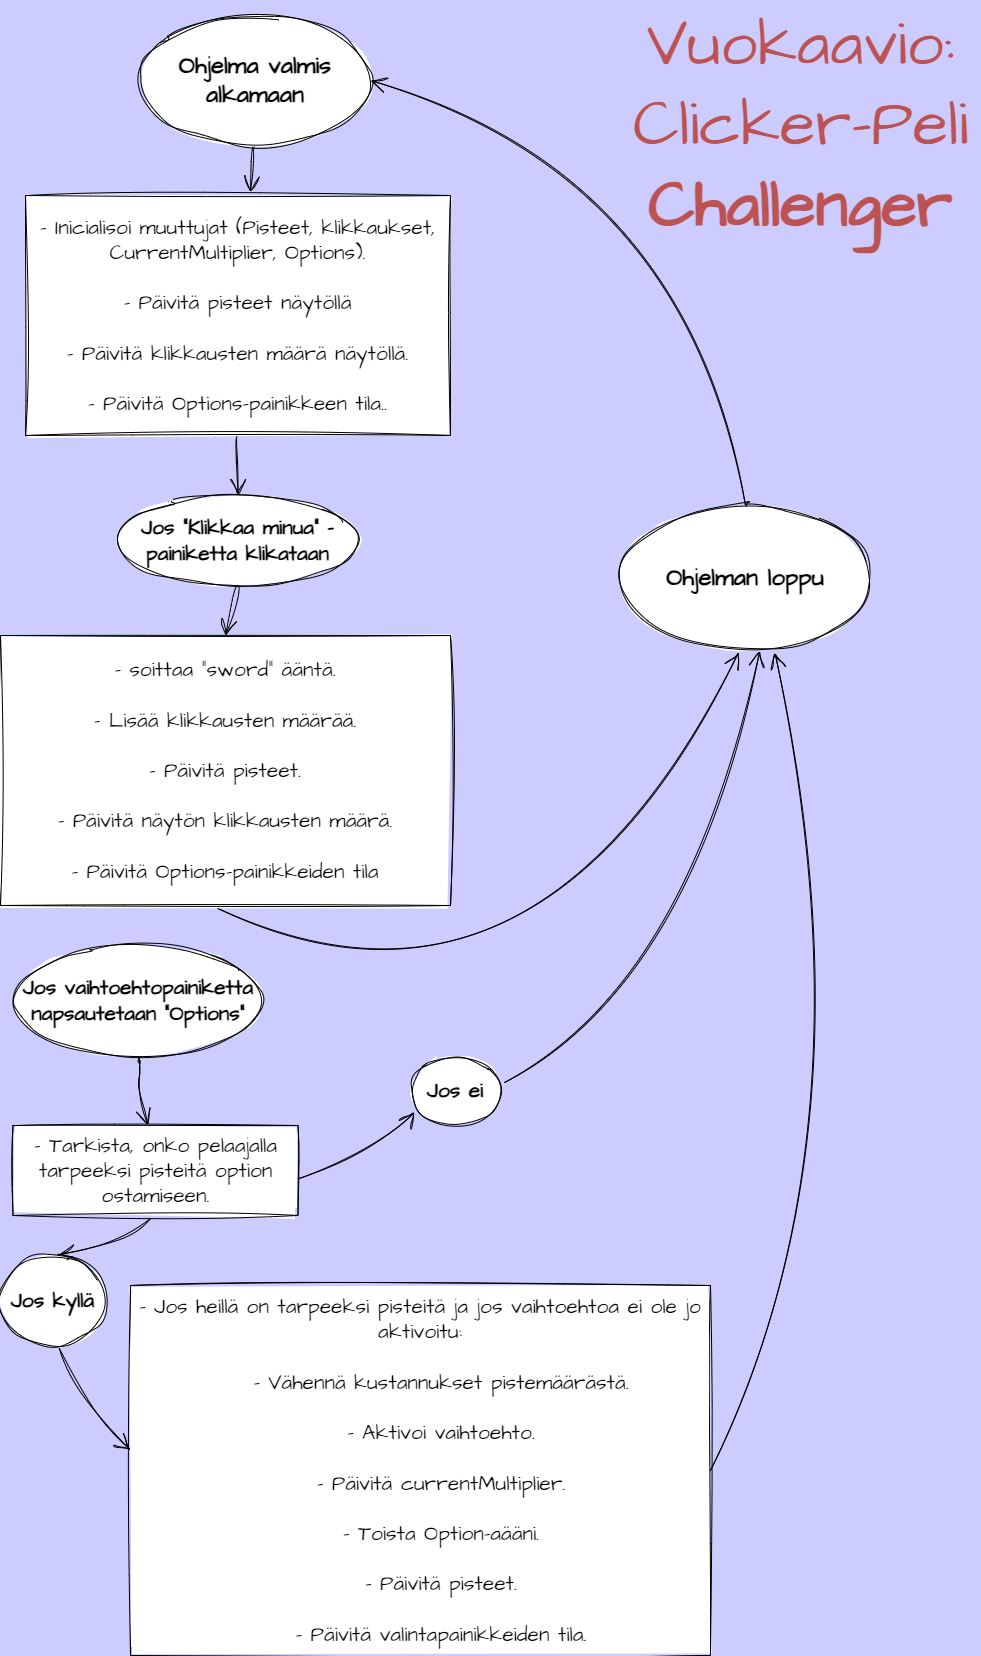

The diagram above was exported from draw.io. Its source (the exported page's mxGraphModel, read from the mxfile embedded in the PNG):
<mxGraphModel dx="1348" dy="704" grid="1" gridSize="10" guides="1" tooltips="1" connect="1" arrows="1" fold="1" page="1" pageScale="1" pageWidth="1100" pageHeight="1700" background="#CCCCFF" math="0" shadow="1">
  <root>
    <mxCell id="0" />
    <mxCell id="1" parent="0" />
    <mxCell id="50" style="edgeStyle=none;curved=1;rounded=0;sketch=1;hachureGap=4;jiggle=2;curveFitting=1;orthogonalLoop=1;jettySize=auto;html=1;entryX=0.529;entryY=-0.015;entryDx=0;entryDy=0;entryPerimeter=0;fontFamily=Architects Daughter;fontSource=https%3A%2F%2Ffonts.googleapis.com%2Fcss%3Ffamily%3DArchitects%2BDaughter;fontSize=16;endArrow=open;startSize=14;endSize=14;sourcePerimeterSpacing=8;targetPerimeterSpacing=8;exitX=0.5;exitY=1;exitDx=0;exitDy=0;" parent="1" source="2" target="13" edge="1">
      <mxGeometry relative="1" as="geometry" />
    </mxCell>
    <mxCell id="2" value="&lt;b&gt;&lt;font style=&quot;font-size: 24px;&quot;&gt;Ohjelma valmis alkamaan&lt;/font&gt;&lt;/b&gt;" style="ellipse;whiteSpace=wrap;html=1;sketch=1;hachureGap=4;jiggle=2;curveFitting=1;fontFamily=Architects Daughter;fontSource=https%3A%2F%2Ffonts.googleapis.com%2Fcss%3Ffamily%3DArchitects%2BDaughter;fontSize=20;" parent="1" vertex="1">
      <mxGeometry x="230" y="40" width="230" height="130" as="geometry" />
    </mxCell>
    <mxCell id="14" style="edgeStyle=none;curved=1;rounded=0;sketch=1;hachureGap=4;jiggle=2;curveFitting=1;orthogonalLoop=1;jettySize=auto;html=1;fontFamily=Architects Daughter;fontSource=https%3A%2F%2Ffonts.googleapis.com%2Fcss%3Ffamily%3DArchitects%2BDaughter;fontSize=16;endArrow=open;startSize=14;endSize=14;sourcePerimeterSpacing=8;targetPerimeterSpacing=8;exitX=0.5;exitY=1;exitDx=0;exitDy=0;entryX=0.5;entryY=0;entryDx=0;entryDy=0;" parent="1" source="13" target="15" edge="1">
      <mxGeometry relative="1" as="geometry">
        <mxPoint x="418" y="600" as="targetPoint" />
      </mxGeometry>
    </mxCell>
    <mxCell id="13" value="&lt;font style=&quot;font-size: 21px;&quot;&gt;&lt;br&gt;&lt;/font&gt;&lt;span style=&quot;orphans: 2; text-align: center; text-indent: 0px; widows: 2; text-decoration-thickness: initial; text-decoration-style: initial; text-decoration-color: initial; float: none; display: inline !important; font-size: 21px;&quot;&gt;&lt;font style=&quot;font-size: 21px;&quot;&gt;- Inicialisoi muuttujat (Pisteet, klikkaukset, CurrentMultiplier, Options).&lt;br&gt;&lt;br&gt;- Päivitä pisteet näytöllä&lt;br&gt;&lt;br&gt;- Päivitä klikkausten määrä näytöllä.&lt;br&gt;&lt;br&gt;&lt;/font&gt;&lt;span style=&quot;background-color: rgb(255, 255, 255);&quot;&gt;&lt;font style=&quot;font-size: 21px;&quot;&gt;- Päivitä Options-painikkeen tila..&lt;br&gt;&lt;/font&gt;&lt;br&gt;&lt;/span&gt;&lt;/span&gt;" style="rounded=0;whiteSpace=wrap;html=1;sketch=1;hachureGap=4;jiggle=2;curveFitting=1;fontFamily=Architects Daughter;fontSource=https%3A%2F%2Ffonts.googleapis.com%2Fcss%3Ffamily%3DArchitects%2BDaughter;fontSize=20;" parent="1" vertex="1">
      <mxGeometry x="115" y="220" width="425" height="240" as="geometry" />
    </mxCell>
    <mxCell id="51" style="edgeStyle=none;curved=1;rounded=0;sketch=1;hachureGap=4;jiggle=2;curveFitting=1;orthogonalLoop=1;jettySize=auto;html=1;exitX=0.5;exitY=1;exitDx=0;exitDy=0;entryX=0.5;entryY=0;entryDx=0;entryDy=0;fontFamily=Architects Daughter;fontSource=https%3A%2F%2Ffonts.googleapis.com%2Fcss%3Ffamily%3DArchitects%2BDaughter;fontSize=16;endArrow=open;startSize=14;endSize=14;sourcePerimeterSpacing=8;targetPerimeterSpacing=8;" parent="1" source="15" target="17" edge="1">
      <mxGeometry relative="1" as="geometry" />
    </mxCell>
    <mxCell id="15" value="&lt;b&gt;&lt;font style=&quot;font-size: 21px;&quot;&gt;Jos &quot;Klikkaa minua&quot; -painiketta klikataan&lt;/font&gt;&lt;/b&gt;" style="ellipse;whiteSpace=wrap;html=1;sketch=1;hachureGap=4;jiggle=2;curveFitting=1;fontFamily=Architects Daughter;fontSource=https%3A%2F%2Ffonts.googleapis.com%2Fcss%3Ffamily%3DArchitects%2BDaughter;fontSize=20;" parent="1" vertex="1">
      <mxGeometry x="207" y="520" width="241" height="90" as="geometry" />
    </mxCell>
    <mxCell id="39" style="edgeStyle=none;curved=1;rounded=0;sketch=1;hachureGap=4;jiggle=2;curveFitting=1;orthogonalLoop=1;jettySize=auto;html=1;entryX=0.472;entryY=1.014;entryDx=0;entryDy=0;fontFamily=Architects Daughter;fontSource=https%3A%2F%2Ffonts.googleapis.com%2Fcss%3Ffamily%3DArchitects%2BDaughter;fontSize=16;endArrow=open;startSize=14;endSize=14;sourcePerimeterSpacing=8;targetPerimeterSpacing=8;exitX=0.482;exitY=1.01;exitDx=0;exitDy=0;exitPerimeter=0;entryPerimeter=0;" parent="1" source="17" target="35" edge="1">
      <mxGeometry relative="1" as="geometry">
        <Array as="points">
          <mxPoint x="630" y="1080" />
        </Array>
      </mxGeometry>
    </mxCell>
    <mxCell id="17" value="&lt;font style=&quot;font-size: 21px;&quot;&gt;- soittaa &quot;sword&quot; ääntä.&lt;br&gt;&lt;br&gt;- Lisää klikkausten määrää.&lt;br&gt;&lt;br&gt;- Päivitä pisteet.&lt;br&gt;&lt;br&gt;- Päivitä näytön klikkausten määrä.&lt;br&gt;&lt;br&gt;- Päivitä Options-painikkeiden tila&lt;/font&gt;" style="rounded=0;whiteSpace=wrap;html=1;sketch=1;hachureGap=4;jiggle=2;curveFitting=1;fontFamily=Architects Daughter;fontSource=https%3A%2F%2Ffonts.googleapis.com%2Fcss%3Ffamily%3DArchitects%2BDaughter;fontSize=20;" parent="1" vertex="1">
      <mxGeometry x="90" y="660" width="450" height="270" as="geometry" />
    </mxCell>
    <mxCell id="53" style="edgeStyle=none;curved=1;rounded=0;sketch=1;hachureGap=4;jiggle=2;curveFitting=1;orthogonalLoop=1;jettySize=auto;html=1;entryX=0.474;entryY=-0.004;entryDx=0;entryDy=0;entryPerimeter=0;fontFamily=Architects Daughter;fontSource=https%3A%2F%2Ffonts.googleapis.com%2Fcss%3Ffamily%3DArchitects%2BDaughter;fontSize=16;endArrow=open;startSize=14;endSize=14;sourcePerimeterSpacing=8;targetPerimeterSpacing=8;" parent="1" source="29" target="32" edge="1">
      <mxGeometry relative="1" as="geometry">
        <Array as="points">
          <mxPoint x="230" y="1080" />
          <mxPoint x="228" y="1120" />
        </Array>
      </mxGeometry>
    </mxCell>
    <mxCell id="29" value="&lt;b&gt;&lt;font style=&quot;font-size: 21px;&quot;&gt;Jos vaihtoehtopainiketta napsautetaan &quot;Options&quot;&lt;/font&gt;&lt;/b&gt;" style="ellipse;whiteSpace=wrap;html=1;sketch=1;hachureGap=4;jiggle=2;curveFitting=1;fontFamily=Architects Daughter;fontSource=https%3A%2F%2Ffonts.googleapis.com%2Fcss%3Ffamily%3DArchitects%2BDaughter;fontSize=20;" parent="1" vertex="1">
      <mxGeometry x="102.5" y="970" width="250" height="110" as="geometry" />
    </mxCell>
    <mxCell id="54" style="edgeStyle=none;curved=1;rounded=0;sketch=1;hachureGap=4;jiggle=2;curveFitting=1;orthogonalLoop=1;jettySize=auto;html=1;entryX=0.042;entryY=0.805;entryDx=0;entryDy=0;entryPerimeter=0;fontFamily=Architects Daughter;fontSource=https%3A%2F%2Ffonts.googleapis.com%2Fcss%3Ffamily%3DArchitects%2BDaughter;fontSize=16;endArrow=open;startSize=14;endSize=14;sourcePerimeterSpacing=8;targetPerimeterSpacing=8;exitX=1.003;exitY=0.59;exitDx=0;exitDy=0;exitPerimeter=0;" parent="1" source="32" target="44" edge="1">
      <mxGeometry relative="1" as="geometry">
        <Array as="points">
          <mxPoint x="480" y="1170" />
        </Array>
      </mxGeometry>
    </mxCell>
    <mxCell id="64" style="edgeStyle=none;curved=1;rounded=0;sketch=1;hachureGap=4;jiggle=2;curveFitting=1;orthogonalLoop=1;jettySize=auto;html=1;entryX=0.559;entryY=-0.011;entryDx=0;entryDy=0;entryPerimeter=0;fontFamily=Architects Daughter;fontSource=https%3A%2F%2Ffonts.googleapis.com%2Fcss%3Ffamily%3DArchitects%2BDaughter;fontSize=65;fontColor=#bc5252;endArrow=open;startSize=14;endSize=14;sourcePerimeterSpacing=8;targetPerimeterSpacing=8;exitX=0.481;exitY=1.038;exitDx=0;exitDy=0;exitPerimeter=0;" parent="1" source="32" target="46" edge="1">
      <mxGeometry relative="1" as="geometry">
        <Array as="points">
          <mxPoint x="210" y="1270" />
        </Array>
      </mxGeometry>
    </mxCell>
    <mxCell id="32" value="&lt;font style=&quot;font-size: 21px;&quot;&gt;- Tarkista, onko pelaajalla tarpeeksi pisteitä option ostamiseen.&lt;/font&gt;" style="rounded=0;whiteSpace=wrap;html=1;labelBackgroundColor=#FFFFFF;sketch=1;hachureGap=4;jiggle=2;curveFitting=1;fontFamily=Architects Daughter;fontSource=https%3A%2F%2Ffonts.googleapis.com%2Fcss%3Ffamily%3DArchitects%2BDaughter;fontSize=20;" parent="1" vertex="1">
      <mxGeometry x="102.5" y="1150" width="285" height="90" as="geometry" />
    </mxCell>
    <mxCell id="52" style="edgeStyle=none;curved=1;rounded=0;sketch=1;hachureGap=4;jiggle=2;curveFitting=1;orthogonalLoop=1;jettySize=auto;html=1;entryX=1;entryY=0.5;entryDx=0;entryDy=0;fontFamily=Architects Daughter;fontSource=https%3A%2F%2Ffonts.googleapis.com%2Fcss%3Ffamily%3DArchitects%2BDaughter;fontSize=16;endArrow=open;startSize=14;endSize=14;sourcePerimeterSpacing=8;targetPerimeterSpacing=8;exitX=0.5;exitY=0;exitDx=0;exitDy=0;" parent="1" source="35" target="2" edge="1">
      <mxGeometry relative="1" as="geometry">
        <mxPoint x="820" y="650" as="sourcePoint" />
        <Array as="points">
          <mxPoint x="780" y="200" />
        </Array>
      </mxGeometry>
    </mxCell>
    <mxCell id="35" value="&lt;b&gt;&lt;font style=&quot;font-size: 24px;&quot;&gt;Ohjelman loppu&lt;/font&gt;&lt;/b&gt;" style="ellipse;whiteSpace=wrap;html=1;labelBackgroundColor=#FFFFFF;sketch=1;hachureGap=4;jiggle=2;curveFitting=1;fontFamily=Architects Daughter;fontSource=https%3A%2F%2Ffonts.googleapis.com%2Fcss%3Ffamily%3DArchitects%2BDaughter;fontSize=20;" parent="1" vertex="1">
      <mxGeometry x="710" y="530" width="250" height="145" as="geometry" />
    </mxCell>
    <mxCell id="55" style="edgeStyle=none;curved=1;rounded=0;sketch=1;hachureGap=4;jiggle=2;curveFitting=1;orthogonalLoop=1;jettySize=auto;html=1;entryX=0.557;entryY=1.003;entryDx=0;entryDy=0;entryPerimeter=0;fontFamily=Architects Daughter;fontSource=https%3A%2F%2Ffonts.googleapis.com%2Fcss%3Ffamily%3DArchitects%2BDaughter;fontSize=16;endArrow=open;startSize=14;endSize=14;sourcePerimeterSpacing=8;targetPerimeterSpacing=8;exitX=1.042;exitY=0.388;exitDx=0;exitDy=0;exitPerimeter=0;" parent="1" source="44" target="35" edge="1">
      <mxGeometry relative="1" as="geometry">
        <Array as="points">
          <mxPoint x="780" y="1010" />
        </Array>
      </mxGeometry>
    </mxCell>
    <mxCell id="44" value="&lt;b&gt;&lt;font style=&quot;font-size: 21px;&quot;&gt;Jos ei&lt;/font&gt;&lt;/b&gt;" style="ellipse;whiteSpace=wrap;html=1;labelBackgroundColor=#FFFFFF;sketch=1;hachureGap=4;jiggle=2;curveFitting=1;fontFamily=Architects Daughter;fontSource=https%3A%2F%2Ffonts.googleapis.com%2Fcss%3Ffamily%3DArchitects%2BDaughter;fontSize=20;" parent="1" vertex="1">
      <mxGeometry x="500" y="1080" width="90" height="70" as="geometry" />
    </mxCell>
    <mxCell id="58" style="edgeStyle=none;curved=1;rounded=0;sketch=1;hachureGap=4;jiggle=2;curveFitting=1;orthogonalLoop=1;jettySize=auto;html=1;entryX=0;entryY=0.444;entryDx=0;entryDy=0;entryPerimeter=0;fontFamily=Architects Daughter;fontSource=https%3A%2F%2Ffonts.googleapis.com%2Fcss%3Ffamily%3DArchitects%2BDaughter;fontSize=16;endArrow=open;startSize=14;endSize=14;sourcePerimeterSpacing=8;targetPerimeterSpacing=8;exitX=0.562;exitY=1.03;exitDx=0;exitDy=0;exitPerimeter=0;" parent="1" source="46" target="57" edge="1">
      <mxGeometry relative="1" as="geometry">
        <Array as="points">
          <mxPoint x="170" y="1430" />
        </Array>
      </mxGeometry>
    </mxCell>
    <mxCell id="46" value="&lt;font style=&quot;font-size: 21px;&quot;&gt;&lt;b&gt;Jos kyllä&lt;/b&gt;&lt;/font&gt;" style="ellipse;whiteSpace=wrap;html=1;labelBackgroundColor=#FFFFFF;sketch=1;hachureGap=4;jiggle=2;curveFitting=1;fontFamily=Architects Daughter;fontSource=https%3A%2F%2Ffonts.googleapis.com%2Fcss%3Ffamily%3DArchitects%2BDaughter;fontSize=20;" parent="1" vertex="1">
      <mxGeometry x="90" y="1280" width="104.5" height="90" as="geometry" />
    </mxCell>
    <mxCell id="60" style="edgeStyle=none;curved=1;rounded=0;sketch=1;hachureGap=4;jiggle=2;curveFitting=1;orthogonalLoop=1;jettySize=auto;html=1;entryX=0.618;entryY=1.016;entryDx=0;entryDy=0;entryPerimeter=0;fontFamily=Architects Daughter;fontSource=https%3A%2F%2Ffonts.googleapis.com%2Fcss%3Ffamily%3DArchitects%2BDaughter;fontSize=16;endArrow=open;startSize=14;endSize=14;sourcePerimeterSpacing=8;targetPerimeterSpacing=8;exitX=1;exitY=0.5;exitDx=0;exitDy=0;" parent="1" source="57" target="35" edge="1">
      <mxGeometry relative="1" as="geometry">
        <Array as="points">
          <mxPoint x="970" y="1170" />
        </Array>
      </mxGeometry>
    </mxCell>
    <mxCell id="57" value="&lt;div style=&quot;font-size: 21px;&quot;&gt;&lt;font style=&quot;font-size: 21px;&quot;&gt;- Jos heillä on tarpeeksi pisteitä ja jos vaihtoehtoa ei ole jo aktivoitu:&lt;br&gt;&lt;/font&gt;&lt;/div&gt;&lt;div style=&quot;font-size: 21px;&quot;&gt;&lt;font style=&quot;font-size: 21px;&quot;&gt;&lt;br&gt;&lt;/font&gt;&lt;/div&gt;&lt;div style=&quot;font-size: 21px;&quot;&gt;&lt;font style=&quot;font-size: 21px;&quot;&gt;&amp;nbsp; &amp;nbsp; &amp;nbsp;- Vähennä kustannukset pistemäärästä.&lt;br&gt;&lt;/font&gt;&lt;/div&gt;&lt;div style=&quot;font-size: 21px;&quot;&gt;&lt;font style=&quot;font-size: 21px;&quot;&gt;&lt;br&gt;&lt;/font&gt;&lt;/div&gt;&lt;div style=&quot;font-size: 21px;&quot;&gt;&lt;font style=&quot;font-size: 21px;&quot;&gt;&amp;nbsp; &amp;nbsp; &amp;nbsp;- Aktivoi vaihtoehto.&lt;br&gt;&lt;/font&gt;&lt;/div&gt;&lt;div style=&quot;font-size: 21px;&quot;&gt;&lt;font style=&quot;font-size: 21px;&quot;&gt;&lt;br&gt;&lt;/font&gt;&lt;/div&gt;&lt;div style=&quot;font-size: 21px;&quot;&gt;&lt;font style=&quot;font-size: 21px;&quot;&gt;&amp;nbsp; &amp;nbsp; &amp;nbsp;- Päivitä currentMultiplier.&lt;br&gt;&lt;/font&gt;&lt;/div&gt;&lt;div style=&quot;font-size: 21px;&quot;&gt;&lt;font style=&quot;font-size: 21px;&quot;&gt;&lt;br&gt;&lt;/font&gt;&lt;/div&gt;&lt;div style=&quot;font-size: 21px;&quot;&gt;&lt;font style=&quot;font-size: 21px;&quot;&gt;&amp;nbsp; &amp;nbsp; &amp;nbsp;- Toista Option-aääni.&lt;br&gt;&lt;/font&gt;&lt;/div&gt;&lt;div style=&quot;font-size: 21px;&quot;&gt;&lt;font style=&quot;font-size: 21px;&quot;&gt;&lt;br&gt;&lt;/font&gt;&lt;/div&gt;&lt;div style=&quot;font-size: 21px;&quot;&gt;&lt;font style=&quot;font-size: 21px;&quot;&gt;&amp;nbsp; &amp;nbsp; &amp;nbsp;- Päivitä pisteet.&lt;br&gt;&lt;/font&gt;&lt;/div&gt;&lt;div style=&quot;font-size: 21px;&quot;&gt;&lt;font style=&quot;font-size: 21px;&quot;&gt;&lt;br&gt;&lt;/font&gt;&lt;/div&gt;&lt;div style=&quot;font-size: 21px;&quot;&gt;&lt;font style=&quot;font-size: 21px;&quot;&gt;&amp;nbsp; &amp;nbsp; &amp;nbsp;- Päivitä valintapainikkeiden tila.&lt;/font&gt;&lt;/div&gt;" style="rounded=0;whiteSpace=wrap;html=1;labelBackgroundColor=#FFFFFF;sketch=1;hachureGap=4;jiggle=2;curveFitting=1;fontFamily=Architects Daughter;fontSource=https%3A%2F%2Ffonts.googleapis.com%2Fcss%3Ffamily%3DArchitects%2BDaughter;fontSize=20;" parent="1" vertex="1">
      <mxGeometry x="220" y="1310" width="580" height="370" as="geometry" />
    </mxCell>
    <mxCell id="62" value="&lt;font style=&quot;font-size: 65px;&quot;&gt;Vuokaavio:&lt;br&gt;&lt;span style=&quot;border-color: var(--border-color); color: rgb(0, 0, 0);&quot;&gt;&lt;font style=&quot;border-color: var(--border-color); font-size: 65px;&quot; color=&quot;#bc5252&quot;&gt;&lt;span style=&quot;border-color: var(--border-color);&quot;&gt;Clicker-Peli&lt;br&gt;&lt;b style=&quot;border-color: var(--border-color);&quot;&gt;Challenger&lt;/b&gt;&lt;br&gt;&lt;/span&gt;&lt;/font&gt;&lt;/span&gt;&lt;/font&gt;" style="text;html=1;align=center;verticalAlign=middle;resizable=0;points=[];autosize=1;strokeColor=none;fillColor=none;fontSize=67;fontFamily=Architects Daughter;fontColor=#bc5252;sketch=1;hachureGap=4;jiggle=2;curveFitting=1;fontSource=https%3A%2F%2Ffonts.googleapis.com%2Fcss%3Ffamily%3DArchitects%2BDaughter;" parent="1" vertex="1">
      <mxGeometry x="710" y="25" width="360" height="250" as="geometry" />
    </mxCell>
  </root>
</mxGraphModel>